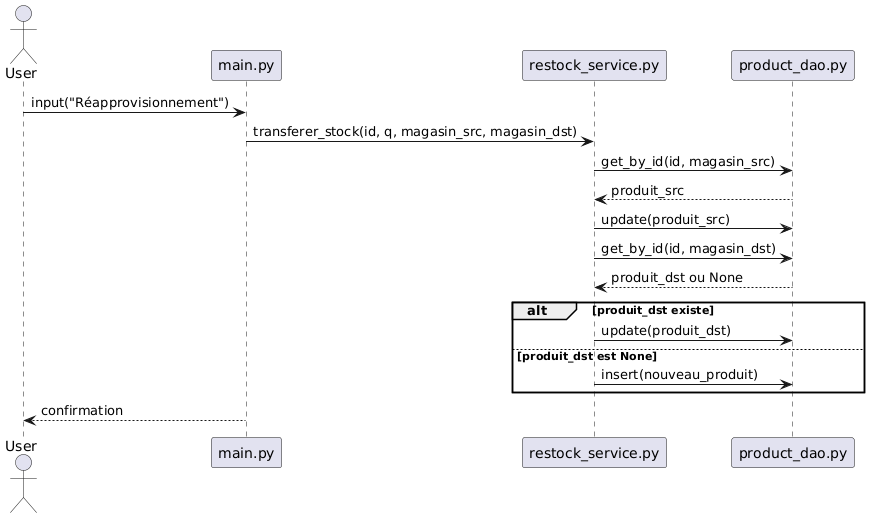

The diagram above was rendered by PlantUML. Its source (embedded in the PNG):
@startuml
actor User
participant "main.py" as Main
participant "restock_service.py" as Restock
participant "product_dao.py" as DAO

User -> Main : input("Réapprovisionnement")
Main -> Restock : transferer_stock(id, q, magasin_src, magasin_dst)
Restock -> DAO : get_by_id(id, magasin_src)
DAO --> Restock : produit_src
Restock -> DAO : update(produit_src)
Restock -> DAO : get_by_id(id, magasin_dst)
DAO --> Restock : produit_dst ou None

alt produit_dst existe
    Restock -> DAO : update(produit_dst)
else produit_dst est None
    Restock -> DAO : insert(nouveau_produit)
end

Main --> User : confirmation
@enduml